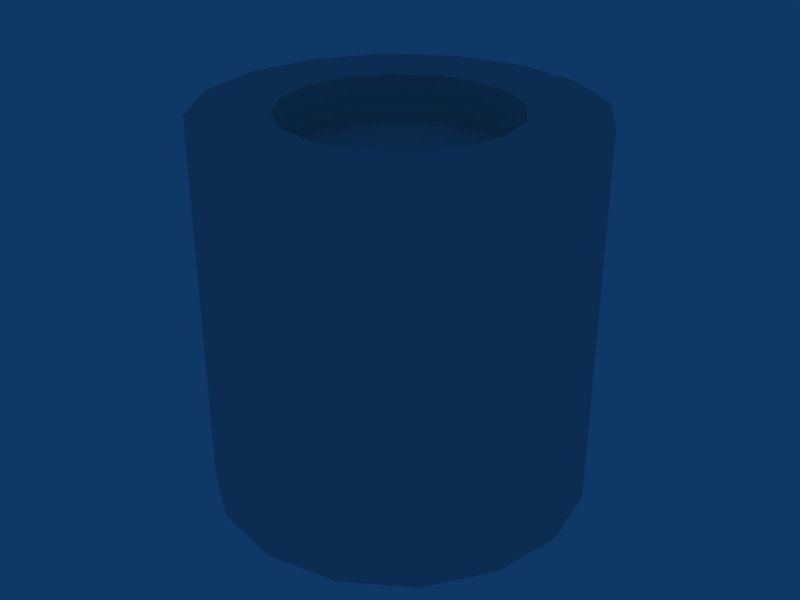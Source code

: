 # Source: p1100.blend  (saved by Blender 2.48.1; exported with 4.5.12 LTS)
import bpy
from mathutils import Matrix  # noqa: F401  (used for matrix-valued properties, if any)

bpy.ops.wm.read_factory_settings(use_empty=True)
scene = bpy.context.scene
scene.name = 'Scene'

# ---- collections
col_collection_1 = bpy.data.collections.new('Collection 1'); scene.collection.children.link(col_collection_1)

# ---- world
world_world = bpy.data.worlds.new('World'); scene.world = world_world
world_world.color = (0.05656, 0.2208, 0.4)
world_world.use_sun_shadow = False
world_world.sun_shadow_jitter_overblur = 0.0
world_world.cycles.sampling_method = 'MANUAL'
world_world.cycles.sample_map_resolution = 256

# ---- meshes
me_cube = bpy.data.meshes.new('Cube')
me_cube.from_pydata([(0.007071, 0.007071, -1.01), (0.009239, 0.003827, -1.01), (0.01, -4.371e-10, -1.01), (0.009239, -0.003827, -1.01), (0.007071, -0.007071, -1.01), (0.003827, -0.009239, -1.01), (1.51e-09, -0.01, -1.01), (-0.003827, -0.009239, -1.01), (-0.007071, -0.007071, -1.01), (-0.009239, -0.003827, -1.01), (-0.01, 1.192e-10, -1.01), (-0.009239, 0.003827, -1.01), (-0.007071, 0.007071, -1.01), (-0.003827, 0.009239, -1.01), (6.517e-09, 0.01, -1.01), (0.003827, 0.009239, -1.01), (0.007071, 0.007071, -0.99), (0.009239, 0.003827, -0.99), (0.01, -1.291e-08, -0.99), (0.009239, -0.003827, -0.99), (0.007071, -0.007071, -0.99), (0.003827, -0.009239, -0.99), (-1.931e-08, -0.01, -0.99), (-0.003827, -0.009239, -0.99), (-0.007071, -0.007071, -0.99), (-0.009239, -0.003827, -0.99), (-0.01, 2.571e-08, -0.99), (-0.009239, 0.003827, -0.99), (-0.007071, 0.007071, -0.99), (-0.003827, 0.009239, -0.99), (3.211e-08, 0.01, -0.99), (0.003827, 0.009239, -0.99), (0.0, 0.0, -1.01), (0.004243, 0.004243, -0.99), (0.005543, 0.002296, -0.99), (0.006, -8.103e-09, -0.99), (0.005543, -0.002296, -0.99), (0.004243, -0.004243, -0.99), (0.002296, -0.005543, -0.99), (-1.183e-08, -0.006, -0.99), (-0.002296, -0.005543, -0.99), (-0.004243, -0.004243, -0.99), (-0.005543, -0.002296, -0.99), (-0.006, 1.507e-08, -0.99), (-0.005543, 0.002296, -0.99), (-0.004243, 0.004243, -0.99), (-0.002296, 0.005543, -0.99), (1.902e-08, 0.006, -0.99), (0.002296, 0.005543, -0.99), (0.004243, 0.004243, -0.9924), (0.002296, 0.005543, -0.9924), (1.902e-08, 0.006, -0.9924), (-0.002296, 0.005543, -0.9924), (-0.004243, 0.004243, -0.9924), (-0.005543, 0.002296, -0.9924), (-0.006, 1.507e-08, -0.9924), (-0.005543, -0.002296, -0.9924), (-0.004243, -0.004243, -0.9924), (-0.002296, -0.005543, -0.9924), (-1.183e-08, -0.006, -0.9924), (0.002296, -0.005543, -0.9924), (0.004243, -0.004243, -0.9924), (0.005543, -0.002296, -0.9924), (0.006, -8.103e-09, -0.9924), (0.005543, 0.002296, -0.9924), (0.0, 0.0, -0.9925)], [], [(32, 0, 1), (32, 1, 2), (32, 2, 3), (32, 3, 4), (32, 4, 5), (32, 5, 6), (32, 6, 7), (32, 7, 8), (32, 8, 9), (32, 9, 10), (32, 10, 11), (32, 11, 12), (32, 12, 13), (32, 13, 14), (32, 14, 15), (15, 0, 32), (0, 16, 17, 1), (1, 17, 18, 2), (2, 18, 19, 3), (3, 19, 20, 4), (4, 20, 21, 5), (5, 21, 22, 6), (6, 22, 23, 7), (7, 23, 24, 8), (8, 24, 25, 9), (9, 25, 26, 10), (10, 26, 27, 11), (11, 27, 28, 12), (12, 28, 29, 13), (13, 29, 30, 14), (14, 30, 31, 15), (16, 0, 15, 31), (16, 33, 34, 17), (17, 34, 35, 18), (18, 35, 36, 19), (19, 36, 37, 20), (20, 37, 38, 21), (21, 38, 39, 22), (22, 39, 40, 23), (23, 40, 41, 24), (24, 41, 42, 25), (25, 42, 43, 26), (26, 43, 44, 27), (27, 44, 45, 28), (28, 45, 46, 29), (29, 46, 47, 30), (30, 47, 48, 31), (31, 48, 33, 16), (33, 48, 50, 49), (48, 47, 51, 50), (47, 46, 52, 51), (46, 45, 53, 52), (45, 44, 54, 53), (44, 43, 55, 54), (43, 42, 56, 55), (42, 41, 57, 56), (41, 40, 58, 57), (40, 39, 59, 58), (39, 38, 60, 59), (38, 37, 61, 60), (37, 36, 62, 61), (36, 35, 63, 62), (35, 34, 64, 63), (34, 33, 49, 64), (50, 65, 49), (51, 65, 50), (52, 65, 51), (53, 65, 52), (54, 65, 53), (55, 65, 54), (56, 65, 55), (57, 65, 56), (58, 65, 57), (59, 65, 58), (60, 65, 59), (61, 65, 60), (62, 65, 61), (63, 65, 62), (64, 65, 63), (49, 65, 64)])
_uv = me_cube.uv_layers.new(name='UVTex')
_uv.uv.foreach_set('vector', [0.771, 0.9037, 0.8387, 0.9714, 0.8594, 0.9403, 0.771, 0.9037, 0.8594, 0.9403, 0.8667, 0.9037, 0.771, 0.9037, 0.8667, 0.9037, 0.8594, 0.867, 0.771, 0.9037, 0.8594, 0.867, 0.8387, 0.836, 0.771, 0.9037, 0.8387, 0.836, 0.8076, 0.8152, 0.771, 0.9037, 0.8076, 0.8152, 0.771, 0.8079, 0.771, 0.9037, 0.771, 0.8079, 0.7343, 0.8152, 0.771, 0.9037, 0.7343, 0.8152, 0.7033, 0.836, 0.771, 0.9037, 0.7033, 0.836, 0.6825, 0.867, 0.771, 0.9037, 0.6825, 0.867, 0.6752, 0.9037, 0.771, 0.9037, 0.6752, 0.9037, 0.6825, 0.9403, 0.771, 0.9037, 0.6825, 0.9403, 0.7033, 0.9714, 0.771, 0.9037, 0.7033, 0.9714, 0.7343, 0.9921, 0.771, 0.9037, 0.7343, 0.9921, 0.771, 0.9994, 0.771, 0.9037, 0.771, 0.9994, 0.8076, 0.9921, 0.8076, 0.9921, 0.8387, 0.9714, 0.771, 0.9037, 0.2219, 0.4563, 0.2219, 0.2385, 0.2795, 0.2385, 0.2795, 0.4563, 0.2795, 0.4563, 0.2795, 0.2385, 0.3474, 0.2385, 0.3474, 0.4563, 0.3474, 0.4563, 0.3474, 0.2385, 0.4154, 0.2385, 0.4154, 0.4563, 0.4154, 0.4563, 0.4154, 0.2385, 0.473, 0.2385, 0.473, 0.4563, 0.2219, 0.4563, 0.2219, 0.2385, 0.2795, 0.2385, 0.2795, 0.4563, 0.2795, 0.4563, 0.2795, 0.2385, 0.3474, 0.2385, 0.3474, 0.4563, 0.3474, 0.4563, 0.3474, 0.2385, 0.4154, 0.2385, 0.4154, 0.4563, 0.4154, 0.4563, 0.4154, 0.2385, 0.473, 0.2385, 0.473, 0.4563, 0.473, 0.4563, 0.473, 0.2385, 0.4154, 0.2385, 0.4154, 0.4563, 0.4154, 0.4563, 0.4154, 0.2385, 0.3474, 0.2385, 0.3474, 0.4563, 0.3474, 0.4563, 0.3474, 0.2385, 0.2795, 0.2385, 0.2795, 0.4563, 0.2795, 0.4563, 0.2795, 0.2385, 0.2219, 0.2385, 0.2219, 0.4563, 0.473, 0.4563, 0.473, 0.2385, 0.4154, 0.2385, 0.4154, 0.4563, 0.4154, 0.4563, 0.4154, 0.2385, 0.3474, 0.2385, 0.3474, 0.4563, 0.3474, 0.4563, 0.3474, 0.2385, 0.2795, 0.2385, 0.2795, 0.4563, 0.2219, 0.2385, 0.2219, 0.4563, 0.2795, 0.4563, 0.2795, 0.2385, 0.4959, 0.5508, 0.4282, 0.4831, 0.4489, 0.452, 0.5374, 0.4887, 0.5374, 0.4887, 0.4489, 0.452, 0.4562, 0.4154, 0.552, 0.4154, 0.552, 0.4154, 0.4562, 0.4154, 0.4489, 0.3787, 0.5374, 0.3421, 0.5374, 0.3421, 0.4489, 0.3787, 0.4282, 0.3477, 0.4959, 0.28, 0.4959, 0.28, 0.4282, 0.3477, 0.3971, 0.3269, 0.4338, 0.2385, 0.4338, 0.2385, 0.3971, 0.3269, 0.3605, 0.3197, 0.3605, 0.2239, 0.3605, 0.2239, 0.3605, 0.3197, 0.3239, 0.3269, 0.2872, 0.2385, 0.2872, 0.2385, 0.3239, 0.3269, 0.2928, 0.3477, 0.2251, 0.28, 0.2251, 0.28, 0.2928, 0.3477, 0.272, 0.3788, 0.1836, 0.3421, 0.1836, 0.3421, 0.272, 0.3788, 0.2648, 0.4154, 0.169, 0.4154, 0.169, 0.4154, 0.2648, 0.4154, 0.272, 0.452, 0.1836, 0.4887, 0.1836, 0.4887, 0.272, 0.452, 0.2928, 0.4831, 0.2251, 0.5508, 0.2251, 0.5508, 0.2928, 0.4831, 0.3239, 0.5038, 0.2872, 0.5923, 0.2872, 0.5923, 0.3239, 0.5038, 0.3605, 0.5111, 0.3605, 0.6069, 0.3605, 0.6069, 0.3605, 0.5111, 0.3971, 0.5038, 0.4338, 0.5923, 0.4338, 0.5923, 0.3971, 0.5038, 0.4282, 0.4831, 0.4959, 0.5508, 0.3669, 0.5046, 0.3316, 0.5042, 0.3413, 0.4633, 0.3598, 0.4629, 0.3316, 0.5042, 0.2993, 0.49, 0.3243, 0.4562, 0.3413, 0.4633, 0.2993, 0.49, 0.2751, 0.4646, 0.3114, 0.4427, 0.3243, 0.4562, 0.2751, 0.4646, 0.262, 0.4321, 0.3039, 0.4249, 0.3114, 0.4427, 0.262, 0.4321, 0.2617, 0.3968, 0.3036, 0.4054, 0.3039, 0.4249, 0.2617, 0.3968, 0.2744, 0.3639, 0.3095, 0.3876, 0.3036, 0.4054, 0.2744, 0.3639, 0.2989, 0.3384, 0.3219, 0.3738, 0.3095, 0.3876, 0.2989, 0.3384, 0.3315, 0.3246, 0.3388, 0.3662, 0.3219, 0.3738, 0.3315, 0.3246, 0.367, 0.3246, 0.3575, 0.3659, 0.3388, 0.3662, 0.367, 0.3246, 0.3998, 0.3384, 0.3749, 0.3729, 0.3575, 0.3659, 0.3998, 0.3384, 0.4248, 0.3638, 0.3884, 0.3863, 0.3749, 0.3729, 0.4248, 0.3638, 0.4382, 0.3969, 0.3959, 0.404, 0.3884, 0.3863, 0.4382, 0.3969, 0.4382, 0.4325, 0.3961, 0.4233, 0.3959, 0.404, 0.4382, 0.4325, 0.4248, 0.4656, 0.3896, 0.4413, 0.3961, 0.4233, 0.4248, 0.4656, 0.3997, 0.491, 0.3768, 0.4552, 0.3896, 0.4413, 0.3997, 0.491, 0.3669, 0.5046, 0.3598, 0.4629, 0.3768, 0.4552, 0.8058, 0.7832, 0.771, 0.6992, 0.8353, 0.7635, 0.771, 0.7901, 0.771, 0.6992, 0.8058, 0.7832, 0.7362, 0.7832, 0.771, 0.6992, 0.771, 0.7901, 0.7066, 0.7635, 0.771, 0.6992, 0.7362, 0.7832, 0.6869, 0.734, 0.771, 0.6992, 0.7066, 0.7635, 0.68, 0.6992, 0.771, 0.6992, 0.6869, 0.734, 0.6869, 0.6644, 0.771, 0.6992, 0.68, 0.6992, 0.7066, 0.6349, 0.771, 0.6992, 0.6869, 0.6644, 0.7362, 0.6152, 0.771, 0.6992, 0.7066, 0.6349, 0.771, 0.6083, 0.771, 0.6992, 0.7362, 0.6152, 0.8058, 0.6152, 0.771, 0.6992, 0.771, 0.6083, 0.8353, 0.6349, 0.771, 0.6992, 0.8058, 0.6152, 0.855, 0.6644, 0.771, 0.6992, 0.8353, 0.6349, 0.8619, 0.6992, 0.771, 0.6992, 0.855, 0.6644, 0.855, 0.734, 0.771, 0.6992, 0.8619, 0.6992, 0.8353, 0.7635, 0.771, 0.6992, 0.855, 0.734])
me_cube.use_remesh_preserve_volume = False
me_cube.use_remesh_preserve_attributes = False
me_cube.use_mirror_vertex_groups = False
me_cube.update()

# ---- objects
ob_cube = bpy.data.objects.new('Cube', me_cube)

# ---- transforms, parenting, visibility, modifiers, constraints
ob_cube.location = (0.0, 0.0, 101.0)
ob_cube.scale = (100.0, 100.0, 100.0)
ob_cube.lock_rotations_4d = False
ob_cube.empty_display_type = 'ARROWS'
ob_cube.lineart.crease_threshold = 0.0

# ---- collection membership
col_collection_1.objects.link(ob_cube)

# ---- scene / render settings (as saved in the file)
scene.frame_start = 1; scene.frame_end = 250; scene.frame_set(1)
scene.render.engine = 'BLENDER_EEVEE_NEXT'
scene.render.image_settings.file_format = 'JPEG'
scene.render.image_settings.color_mode = 'RGB'
scene.render.image_settings.compression = 90
scene.render.resolution_x = 800
scene.render.resolution_y = 600
scene.render.pixel_aspect_x = 100.0
scene.render.pixel_aspect_y = 100.0
scene.render.fps = 25
scene.render.dither_intensity = 0.0
scene.render.use_compositing = False
scene.render.use_sequencer = False
scene.render.bake_margin = 2
scene.render.bake_bias = 0.0
scene.render.use_stamp_time = False
scene.render.use_stamp_date = False
scene.render.use_stamp_frame = False
scene.render.use_stamp_camera = False
scene.render.use_stamp_scene = False
scene.render.use_stamp_filename = False
scene.render.use_stamp_render_time = False
scene.render.stamp_font_size = 0
scene.cycles.use_denoising = False
scene.cycles.samples = 10
scene.cycles.sampling_pattern = 'TABULATED_SOBOL'
scene.cycles.light_sampling_threshold = 0.0
scene.cycles.use_adaptive_sampling = False
scene.cycles.use_light_tree = False
scene.cycles.blur_glossy = 0.0
scene.cycles.volume_bounces = 1
scene.cycles.pixel_filter_type = 'GAUSSIAN'
scene.cycles.sample_clamp_indirect = 0.0
scene.view_settings.view_transform = 'Raw'
bpy.context.view_layer.update()

# ---- added for rendering (the .blend has no active camera): camera
cam_auto = bpy.data.cameras.new('AutoCamera')
cam_auto.lens = 50.0
cam_auto.sensor_width = 36.0
cam_auto.clip_end = 1000.0
ob_auto_camera = bpy.data.objects.new('AutoCamera', cam_auto)
scene.collection.objects.link(ob_auto_camera)
ob_auto_camera.location = (3.20634, -3.84761, 3.56626)
ob_auto_camera.rotation_euler = (1.09748, -7.21219e-08, 0.694738)
scene.camera = ob_auto_camera
bpy.context.view_layer.update()
